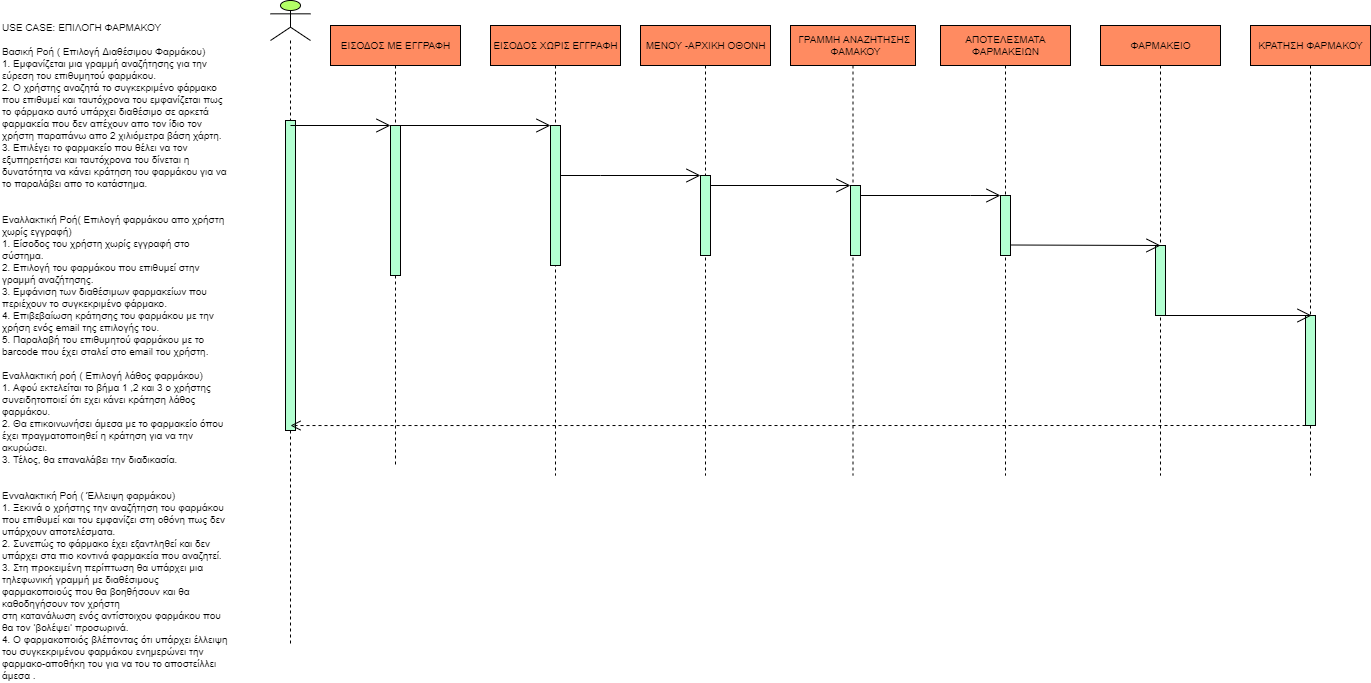

The diagram above was exported from draw.io. Its source (the exported page's mxGraphModel, read from the mxfile embedded in the PNG):
<mxGraphModel dx="1278" dy="547" grid="1" gridSize="10" guides="1" tooltips="1" connect="1" arrows="1" fold="1" page="1" pageScale="1" pageWidth="827" pageHeight="1169" math="0" shadow="0">
  <root>
    <mxCell id="0" />
    <mxCell id="1" parent="0" />
    <mxCell id="1rq8ug5o1RbpEvPNWjou-53" value="" style="shape=umlLifeline;participant=umlActor;perimeter=lifelinePerimeter;whiteSpace=wrap;html=1;container=1;collapsible=0;recursiveResize=0;verticalAlign=top;spacingTop=36;outlineConnect=0;fontSize=10;fillColor=#B3FF66;" parent="1" vertex="1">
      <mxGeometry x="280" y="15" width="40" height="645" as="geometry" />
    </mxCell>
    <mxCell id="1rq8ug5o1RbpEvPNWjou-63" value="" style="html=1;points=[];perimeter=orthogonalPerimeter;fontSize=10;fillColor=#B3FFD1;" parent="1rq8ug5o1RbpEvPNWjou-53" vertex="1">
      <mxGeometry x="15" y="120" width="10" height="310" as="geometry" />
    </mxCell>
    <mxCell id="1rq8ug5o1RbpEvPNWjou-73" value="USE CASE: ΕΠΙΛΟΓΗ ΦΑΡΜΑΚΟΥ &#13;&#10;&#13;&#10;Βασική Ροή ( Επιλογή Διαθέσιμου Φαρμάκου) &#13;&#10;1.&#09;Εμφανίζεται μια γραμμή αναζήτησης για την εύρεση του επιθυμητού φαρμάκου.&#13;&#10;2.&#09;Ο χρήστης αναζητά το συγκεκριμένο φάρμακο που επιθυμεί και ταυτόχρονα του εμφανίζεται πως το φάρμακο αυτό υπάρχει διαθέσιμο σε αρκετά φαρμακεία που δεν απέχουν απο τον ίδιο τον χρήστη παραπάνω απο 2 χιλιόμετρα βάση χάρτη.&#13;&#10;3.&#09;Επιλέγει το φαρμακείο που θέλει να τον εξυπηρετήσει και ταυτόχρονα του δίνεται η δυνατότητα να κάνει κράτηση του φαρμάκου για να το παραλάβει απο το κατάστημα.&#13;&#10;&#13;&#10;&#13;&#10;Εναλλακτική Ροή( Επιλογή φαρμάκου απο χρήστη χωρίς εγγραφή)&#13;&#10;1.  Είσοδος του χρήστη χωρίς εγγραφή στο σύστημα.&#13;&#10;2.  Επιλογή του φαρμάκου που επιθυμεί στην γραμμή αναζήτησης.&#13;&#10;3.  Εμφάνιση των διαθέσιμων φαρμακείων που περιέχουν το συγκεκριμένο φάρμακο.&#13;&#10;4.  Επιβεβαίωση κράτησης του φαρμάκου με την χρήση ενός email της επιλογής του.&#13;&#10;5.  Παραλαβή του επιθυμητού φαρμάκου με το barcode που έχει σταλεί στο email του χρήστη.&#13;&#10;&#13;&#10;Εναλλακτική ροή ( Επιλογή λάθος φαρμάκου) &#13;&#10;1.&#09;Αφού εκτελείται το βήμα 1 ,2 και 3 ο χρήστης συνειδητοποιεί ότι εχει κάνει κράτηση λάθος φαρμάκου.&#13;&#10;2.&#09;Θα επικοινωνήσει άμεσα με το φαρμακείο όπου έχει πραγματοποιηθεί η κράτηση για να την ακυρώσει.&#13;&#10;3.&#09;Τέλος, θα επαναλάβει την διαδικασία.&#13;&#10;&#13;&#10;&#13;&#10;Ενναλακτική Ροή ( Έλλειψη φαρμάκου) &#13;&#10;1.&#09;Ξεκινά ο χρήστης την αναζήτηση του φαρμάκου που επιθυμεί και του εμφανίζει στη οθόνη πως δεν υπάρχουν αποτελέσματα.&#13;&#10;2.&#09;Συνεπώς το φάρμακο έχει εξαντληθεί και δεν υπάρχει στα πιο κοντινά φαρμακεία που αναζητεί.&#13;&#10;3.&#09;Στη προκειμένη περίπτωση θα υπάρχει μια τηλεφωνική γραμμή με διαθέσιμους φαρμακοποιούς που θα βοηθήσουν και θα καθοδηγήσουν τον χρήστη&#13;&#10;στη κατανάλωση ενός αντίστοιχου φαρμάκου που θα τον ‘βολέψει’ προσωρινά.&#13;&#10;4.&#09;Ο φαρμακοποιός βλέποντας ότι υπάρχει έλλειψη του συγκεκριμένου φαρμάκου ενημερώνει την φαρμακο-αποθήκη του για να του το αποστείλλει άμεσα ." style="text;whiteSpace=wrap;html=1;fontSize=10;" parent="1" vertex="1">
      <mxGeometry x="10" y="30" width="230" height="370" as="geometry" />
    </mxCell>
    <mxCell id="1rq8ug5o1RbpEvPNWjou-74" value="" style="shape=umlLifeline;perimeter=lifelinePerimeter;whiteSpace=wrap;html=1;container=1;collapsible=0;recursiveResize=0;outlineConnect=0;fontSize=10;fillColor=#FF8B61;" parent="1" vertex="1">
      <mxGeometry x="1260" y="40" width="120" height="450" as="geometry" />
    </mxCell>
    <mxCell id="1rq8ug5o1RbpEvPNWjou-46" value="ΚΡΑΤΗΣΗ ΦΑΡΜΑΚΟΥ" style="text;html=1;align=center;verticalAlign=middle;resizable=0;points=[];autosize=1;strokeColor=none;fillColor=none;fontSize=10;" parent="1rq8ug5o1RbpEvPNWjou-74" vertex="1">
      <mxGeometry y="10" width="120" height="20" as="geometry" />
    </mxCell>
    <mxCell id="1rq8ug5o1RbpEvPNWjou-87" value="" style="html=1;points=[];perimeter=orthogonalPerimeter;fontSize=10;fillColor=#B3FFD1;" parent="1rq8ug5o1RbpEvPNWjou-74" vertex="1">
      <mxGeometry x="55" y="290" width="10" height="110" as="geometry" />
    </mxCell>
    <mxCell id="1rq8ug5o1RbpEvPNWjou-75" value="" style="shape=umlLifeline;perimeter=lifelinePerimeter;whiteSpace=wrap;html=1;container=1;collapsible=0;recursiveResize=0;outlineConnect=0;fontSize=10;fillColor=#FF8B61;" parent="1" vertex="1">
      <mxGeometry x="500" y="40" width="130" height="450" as="geometry" />
    </mxCell>
    <mxCell id="1rq8ug5o1RbpEvPNWjou-39" value="ΕΙΣΟΔΟΣ ΧΩΡΙΣ ΕΓΓΡΑΦΗ" style="text;html=1;align=center;verticalAlign=middle;resizable=0;points=[];autosize=1;strokeColor=none;fillColor=none;fontSize=10;" parent="1rq8ug5o1RbpEvPNWjou-75" vertex="1">
      <mxGeometry x="-5" y="10" width="140" height="20" as="geometry" />
    </mxCell>
    <mxCell id="1rq8ug5o1RbpEvPNWjou-85" value="" style="html=1;points=[];perimeter=orthogonalPerimeter;fontSize=10;fillColor=#B3FFD1;" parent="1rq8ug5o1RbpEvPNWjou-75" vertex="1">
      <mxGeometry x="60" y="100" width="10" height="140" as="geometry" />
    </mxCell>
    <mxCell id="1rq8ug5o1RbpEvPNWjou-89" value="" style="endArrow=open;endFill=1;endSize=12;html=1;rounded=0;fontSize=10;" parent="1rq8ug5o1RbpEvPNWjou-75" edge="1">
      <mxGeometry width="160" relative="1" as="geometry">
        <mxPoint x="-90" y="100" as="sourcePoint" />
        <mxPoint x="60" y="100" as="targetPoint" />
      </mxGeometry>
    </mxCell>
    <mxCell id="1rq8ug5o1RbpEvPNWjou-76" value="" style="shape=umlLifeline;perimeter=lifelinePerimeter;whiteSpace=wrap;html=1;container=1;collapsible=0;recursiveResize=0;outlineConnect=0;fontSize=10;fillColor=#FF8B61;" parent="1" vertex="1">
      <mxGeometry x="1110" y="40" width="120" height="450" as="geometry" />
    </mxCell>
    <mxCell id="1rq8ug5o1RbpEvPNWjou-45" value="ΦΑΡΜΑΚΕΙΟ" style="text;html=1;align=center;verticalAlign=middle;resizable=0;points=[];autosize=1;strokeColor=none;fillColor=none;fontSize=10;" parent="1rq8ug5o1RbpEvPNWjou-76" vertex="1">
      <mxGeometry x="20" y="10" width="80" height="20" as="geometry" />
    </mxCell>
    <mxCell id="1rq8ug5o1RbpEvPNWjou-81" value="" style="html=1;points=[];perimeter=orthogonalPerimeter;fontSize=10;fillColor=#B3FFD1;" parent="1rq8ug5o1RbpEvPNWjou-76" vertex="1">
      <mxGeometry x="55" y="220" width="10" height="70" as="geometry" />
    </mxCell>
    <mxCell id="1rq8ug5o1RbpEvPNWjou-77" value="" style="shape=umlLifeline;perimeter=lifelinePerimeter;whiteSpace=wrap;html=1;container=1;collapsible=0;recursiveResize=0;outlineConnect=0;fontSize=10;fillColor=#FF8B61;" parent="1" vertex="1">
      <mxGeometry x="950" y="40" width="130" height="450" as="geometry" />
    </mxCell>
    <mxCell id="1rq8ug5o1RbpEvPNWjou-44" value="ΑΠΟΤΕΛΕΣΜΑΤΑ&lt;br&gt;ΦΑΡΜΑΚΕΙΩΝ" style="text;html=1;align=center;verticalAlign=middle;resizable=0;points=[];autosize=1;strokeColor=none;fillColor=none;fontSize=10;" parent="1rq8ug5o1RbpEvPNWjou-77" vertex="1">
      <mxGeometry x="15" y="5" width="100" height="30" as="geometry" />
    </mxCell>
    <mxCell id="1rq8ug5o1RbpEvPNWjou-82" value="" style="html=1;points=[];perimeter=orthogonalPerimeter;fontSize=10;fillColor=#B3FFD1;" parent="1rq8ug5o1RbpEvPNWjou-77" vertex="1">
      <mxGeometry x="60" y="170" width="10" height="60" as="geometry" />
    </mxCell>
    <mxCell id="1rq8ug5o1RbpEvPNWjou-93" value="" style="endArrow=open;endFill=1;endSize=12;html=1;rounded=0;fontSize=10;" parent="1rq8ug5o1RbpEvPNWjou-77" edge="1">
      <mxGeometry width="160" relative="1" as="geometry">
        <mxPoint x="-80" y="170" as="sourcePoint" />
        <mxPoint x="60" y="170" as="targetPoint" />
        <Array as="points">
          <mxPoint x="30" y="170" />
        </Array>
      </mxGeometry>
    </mxCell>
    <mxCell id="1rq8ug5o1RbpEvPNWjou-78" value="" style="shape=umlLifeline;perimeter=lifelinePerimeter;whiteSpace=wrap;html=1;container=1;collapsible=0;recursiveResize=0;outlineConnect=0;fontSize=10;fillColor=#FF8B61;" parent="1" vertex="1">
      <mxGeometry x="800" y="40" width="125" height="450" as="geometry" />
    </mxCell>
    <mxCell id="1rq8ug5o1RbpEvPNWjou-43" value="ΓΡΑΜΜΗ ΑΝΑΖΗΤΗΣΗΣ&amp;nbsp;&lt;br&gt;ΦΑΜΑΚΟΥ" style="text;html=1;align=center;verticalAlign=middle;resizable=0;points=[];autosize=1;strokeColor=none;fillColor=none;fontSize=10;" parent="1rq8ug5o1RbpEvPNWjou-78" vertex="1">
      <mxGeometry y="5" width="130" height="30" as="geometry" />
    </mxCell>
    <mxCell id="1rq8ug5o1RbpEvPNWjou-83" value="" style="html=1;points=[];perimeter=orthogonalPerimeter;fontSize=10;fillColor=#B3FFD1;" parent="1rq8ug5o1RbpEvPNWjou-78" vertex="1">
      <mxGeometry x="60" y="160" width="10" height="70" as="geometry" />
    </mxCell>
    <mxCell id="1rq8ug5o1RbpEvPNWjou-79" value="" style="shape=umlLifeline;perimeter=lifelinePerimeter;whiteSpace=wrap;html=1;container=1;collapsible=0;recursiveResize=0;outlineConnect=0;fontSize=10;fillColor=#FF8B61;" parent="1" vertex="1">
      <mxGeometry x="650" y="40" width="130" height="450" as="geometry" />
    </mxCell>
    <mxCell id="1rq8ug5o1RbpEvPNWjou-42" value="ΜΕΝΟΥ -ΑΡΧΙΚΗ ΟΘΟΝΗ" style="text;html=1;align=center;verticalAlign=middle;resizable=0;points=[];autosize=1;strokeColor=none;fillColor=none;fontSize=10;" parent="1rq8ug5o1RbpEvPNWjou-79" vertex="1">
      <mxGeometry x="-5" y="10" width="140" height="20" as="geometry" />
    </mxCell>
    <mxCell id="1rq8ug5o1RbpEvPNWjou-84" value="" style="html=1;points=[];perimeter=orthogonalPerimeter;fontSize=10;fillColor=#B3FFD1;" parent="1rq8ug5o1RbpEvPNWjou-79" vertex="1">
      <mxGeometry x="60" y="150" width="10" height="80" as="geometry" />
    </mxCell>
    <mxCell id="1rq8ug5o1RbpEvPNWjou-90" value="" style="endArrow=open;endFill=1;endSize=12;html=1;rounded=0;fontSize=10;" parent="1rq8ug5o1RbpEvPNWjou-79" edge="1">
      <mxGeometry width="160" relative="1" as="geometry">
        <mxPoint x="-80" y="150" as="sourcePoint" />
        <mxPoint x="60" y="150" as="targetPoint" />
        <Array as="points">
          <mxPoint x="-40" y="150" />
        </Array>
      </mxGeometry>
    </mxCell>
    <mxCell id="1rq8ug5o1RbpEvPNWjou-80" value="" style="shape=umlLifeline;perimeter=lifelinePerimeter;whiteSpace=wrap;html=1;container=1;collapsible=0;recursiveResize=0;outlineConnect=0;fontSize=10;fillColor=#FF8B61;" parent="1" vertex="1">
      <mxGeometry x="340" y="40" width="130" height="440" as="geometry" />
    </mxCell>
    <mxCell id="1rq8ug5o1RbpEvPNWjou-36" value="&lt;font style=&quot;font-size: 10px;&quot;&gt;ΕΙΣΟΔΟΣ ΜΕ ΕΓΓΡΑΦΗ&lt;/font&gt;" style="text;html=1;align=center;verticalAlign=middle;resizable=0;points=[];autosize=1;strokeColor=none;fillColor=none;" parent="1rq8ug5o1RbpEvPNWjou-80" vertex="1">
      <mxGeometry x="5" y="10" width="120" height="20" as="geometry" />
    </mxCell>
    <mxCell id="1rq8ug5o1RbpEvPNWjou-86" value="" style="html=1;points=[];perimeter=orthogonalPerimeter;fontSize=10;fillColor=#B3FFD1;" parent="1rq8ug5o1RbpEvPNWjou-80" vertex="1">
      <mxGeometry x="60" y="100" width="10" height="150" as="geometry" />
    </mxCell>
    <mxCell id="1rq8ug5o1RbpEvPNWjou-88" value="" style="endArrow=open;endFill=1;endSize=12;html=1;rounded=0;fontSize=10;" parent="1rq8ug5o1RbpEvPNWjou-80" edge="1">
      <mxGeometry width="160" relative="1" as="geometry">
        <mxPoint x="-40" y="100" as="sourcePoint" />
        <mxPoint x="60" y="100" as="targetPoint" />
      </mxGeometry>
    </mxCell>
    <mxCell id="1rq8ug5o1RbpEvPNWjou-94" value="" style="endArrow=open;endFill=1;endSize=12;html=1;rounded=0;fontSize=10;" parent="1" edge="1">
      <mxGeometry width="160" relative="1" as="geometry">
        <mxPoint x="1020" y="259.5" as="sourcePoint" />
        <mxPoint x="1170" y="260" as="targetPoint" />
      </mxGeometry>
    </mxCell>
    <mxCell id="1rq8ug5o1RbpEvPNWjou-95" value="" style="endArrow=open;endFill=1;endSize=12;html=1;rounded=0;fontSize=10;" parent="1" edge="1">
      <mxGeometry width="160" relative="1" as="geometry">
        <mxPoint x="1170" y="330" as="sourcePoint" />
        <mxPoint x="1321" y="330" as="targetPoint" />
      </mxGeometry>
    </mxCell>
    <mxCell id="1rq8ug5o1RbpEvPNWjou-98" value="" style="html=1;verticalAlign=bottom;endArrow=open;dashed=1;endSize=8;rounded=0;fontSize=10;entryX=0.5;entryY=0.984;entryDx=0;entryDy=0;entryPerimeter=0;" parent="1" target="1rq8ug5o1RbpEvPNWjou-63" edge="1">
      <mxGeometry relative="1" as="geometry">
        <mxPoint x="1321" y="440" as="sourcePoint" />
        <mxPoint x="310" y="440" as="targetPoint" />
      </mxGeometry>
    </mxCell>
    <mxCell id="1rq8ug5o1RbpEvPNWjou-99" value="" style="endArrow=open;endFill=1;endSize=12;html=1;rounded=0;fontSize=10;" parent="1" edge="1">
      <mxGeometry width="160" relative="1" as="geometry">
        <mxPoint x="720" y="200" as="sourcePoint" />
        <mxPoint x="860" y="200" as="targetPoint" />
      </mxGeometry>
    </mxCell>
  </root>
</mxGraphModel>